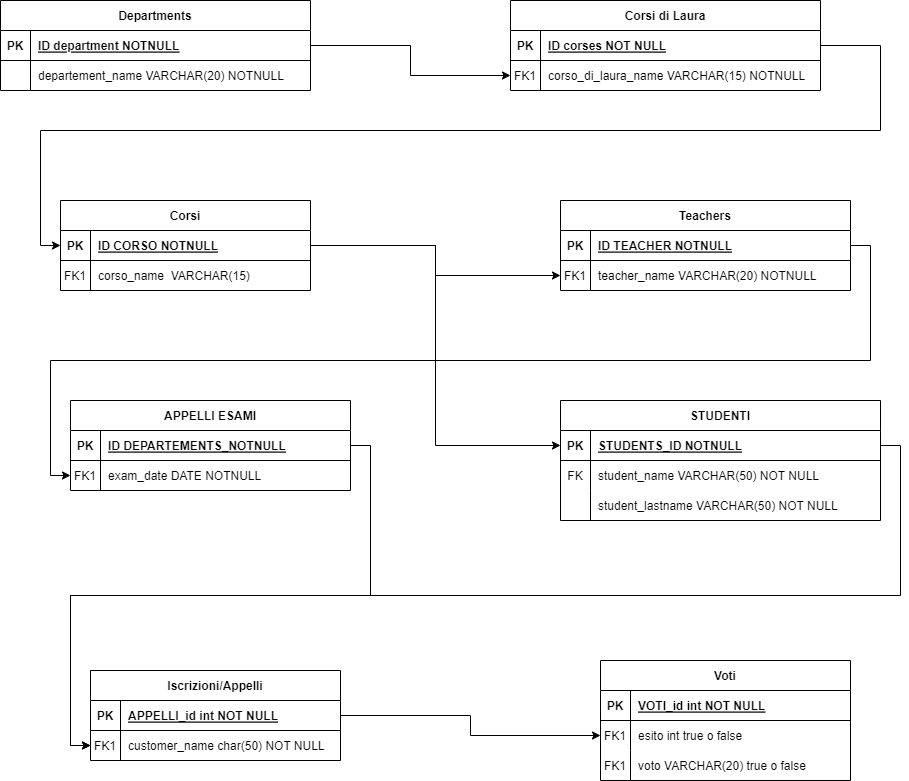

The diagram above was exported from draw.io. Its source (the exported page's mxGraphModel, read from the mxfile embedded in the PNG):
<mxGraphModel dx="1859" dy="581" grid="1" gridSize="10" guides="1" tooltips="1" connect="1" arrows="1" fold="1" page="1" pageScale="1" pageWidth="850" pageHeight="1100" math="0" shadow="0" extFonts="Permanent Marker^https://fonts.googleapis.com/css?family=Permanent+Marker">
  <root>
    <mxCell id="0" />
    <mxCell id="1" parent="0" />
    <mxCell id="C-vyLk0tnHw3VtMMgP7b-13" value="Corsi" style="shape=table;startSize=30;container=1;collapsible=1;childLayout=tableLayout;fixedRows=1;rowLines=0;fontStyle=1;align=center;resizeLast=1;" parent="1" vertex="1">
      <mxGeometry x="-20" y="210" width="250" height="90" as="geometry" />
    </mxCell>
    <mxCell id="C-vyLk0tnHw3VtMMgP7b-14" value="" style="shape=partialRectangle;collapsible=0;dropTarget=0;pointerEvents=0;fillColor=none;points=[[0,0.5],[1,0.5]];portConstraint=eastwest;top=0;left=0;right=0;bottom=1;" parent="C-vyLk0tnHw3VtMMgP7b-13" vertex="1">
      <mxGeometry y="30" width="250" height="30" as="geometry" />
    </mxCell>
    <mxCell id="C-vyLk0tnHw3VtMMgP7b-15" value="PK" style="shape=partialRectangle;overflow=hidden;connectable=0;fillColor=none;top=0;left=0;bottom=0;right=0;fontStyle=1;" parent="C-vyLk0tnHw3VtMMgP7b-14" vertex="1">
      <mxGeometry width="30" height="30" as="geometry">
        <mxRectangle width="30" height="30" as="alternateBounds" />
      </mxGeometry>
    </mxCell>
    <mxCell id="C-vyLk0tnHw3VtMMgP7b-16" value="ID CORSO NOTNULL" style="shape=partialRectangle;overflow=hidden;connectable=0;fillColor=none;top=0;left=0;bottom=0;right=0;align=left;spacingLeft=6;fontStyle=5;" parent="C-vyLk0tnHw3VtMMgP7b-14" vertex="1">
      <mxGeometry x="30" width="220" height="30" as="geometry">
        <mxRectangle width="220" height="30" as="alternateBounds" />
      </mxGeometry>
    </mxCell>
    <mxCell id="C-vyLk0tnHw3VtMMgP7b-17" value="" style="shape=partialRectangle;collapsible=0;dropTarget=0;pointerEvents=0;fillColor=none;points=[[0,0.5],[1,0.5]];portConstraint=eastwest;top=0;left=0;right=0;bottom=0;" parent="C-vyLk0tnHw3VtMMgP7b-13" vertex="1">
      <mxGeometry y="60" width="250" height="30" as="geometry" />
    </mxCell>
    <mxCell id="C-vyLk0tnHw3VtMMgP7b-18" value="FK1" style="shape=partialRectangle;overflow=hidden;connectable=0;fillColor=none;top=0;left=0;bottom=0;right=0;" parent="C-vyLk0tnHw3VtMMgP7b-17" vertex="1">
      <mxGeometry width="30" height="30" as="geometry">
        <mxRectangle width="30" height="30" as="alternateBounds" />
      </mxGeometry>
    </mxCell>
    <mxCell id="C-vyLk0tnHw3VtMMgP7b-19" value="corso_name  VARCHAR(15)" style="shape=partialRectangle;overflow=hidden;connectable=0;fillColor=none;top=0;left=0;bottom=0;right=0;align=left;spacingLeft=6;" parent="C-vyLk0tnHw3VtMMgP7b-17" vertex="1">
      <mxGeometry x="30" width="220" height="30" as="geometry">
        <mxRectangle width="220" height="30" as="alternateBounds" />
      </mxGeometry>
    </mxCell>
    <mxCell id="C-vyLk0tnHw3VtMMgP7b-23" value="Departments" style="shape=table;startSize=30;container=1;collapsible=1;childLayout=tableLayout;fixedRows=1;rowLines=0;fontStyle=1;align=center;resizeLast=1;" parent="1" vertex="1">
      <mxGeometry x="-80" y="10" width="310" height="90" as="geometry" />
    </mxCell>
    <mxCell id="C-vyLk0tnHw3VtMMgP7b-24" value="" style="shape=partialRectangle;collapsible=0;dropTarget=0;pointerEvents=0;fillColor=none;points=[[0,0.5],[1,0.5]];portConstraint=eastwest;top=0;left=0;right=0;bottom=1;" parent="C-vyLk0tnHw3VtMMgP7b-23" vertex="1">
      <mxGeometry y="30" width="310" height="30" as="geometry" />
    </mxCell>
    <mxCell id="C-vyLk0tnHw3VtMMgP7b-25" value="PK" style="shape=partialRectangle;overflow=hidden;connectable=0;fillColor=none;top=0;left=0;bottom=0;right=0;fontStyle=1;" parent="C-vyLk0tnHw3VtMMgP7b-24" vertex="1">
      <mxGeometry width="30" height="30" as="geometry">
        <mxRectangle width="30" height="30" as="alternateBounds" />
      </mxGeometry>
    </mxCell>
    <mxCell id="C-vyLk0tnHw3VtMMgP7b-26" value="ID department NOTNULL" style="shape=partialRectangle;overflow=hidden;connectable=0;fillColor=none;top=0;left=0;bottom=0;right=0;align=left;spacingLeft=6;fontStyle=5;" parent="C-vyLk0tnHw3VtMMgP7b-24" vertex="1">
      <mxGeometry x="30" width="280" height="30" as="geometry">
        <mxRectangle width="280" height="30" as="alternateBounds" />
      </mxGeometry>
    </mxCell>
    <mxCell id="C-vyLk0tnHw3VtMMgP7b-27" value="" style="shape=partialRectangle;collapsible=0;dropTarget=0;pointerEvents=0;fillColor=none;points=[[0,0.5],[1,0.5]];portConstraint=eastwest;top=0;left=0;right=0;bottom=0;" parent="C-vyLk0tnHw3VtMMgP7b-23" vertex="1">
      <mxGeometry y="60" width="310" height="30" as="geometry" />
    </mxCell>
    <mxCell id="C-vyLk0tnHw3VtMMgP7b-28" value="" style="shape=partialRectangle;overflow=hidden;connectable=0;fillColor=none;top=0;left=0;bottom=0;right=0;" parent="C-vyLk0tnHw3VtMMgP7b-27" vertex="1">
      <mxGeometry width="30" height="30" as="geometry">
        <mxRectangle width="30" height="30" as="alternateBounds" />
      </mxGeometry>
    </mxCell>
    <mxCell id="C-vyLk0tnHw3VtMMgP7b-29" value="departement_name VARCHAR(20) NOTNULL" style="shape=partialRectangle;overflow=hidden;connectable=0;fillColor=none;top=0;left=0;bottom=0;right=0;align=left;spacingLeft=6;" parent="C-vyLk0tnHw3VtMMgP7b-27" vertex="1">
      <mxGeometry x="30" width="280" height="30" as="geometry">
        <mxRectangle width="280" height="30" as="alternateBounds" />
      </mxGeometry>
    </mxCell>
    <mxCell id="GSS4NQKhKFRtv99iga3D-1" value="Teachers" style="shape=table;startSize=30;container=1;collapsible=1;childLayout=tableLayout;fixedRows=1;rowLines=0;fontStyle=1;align=center;resizeLast=1;" vertex="1" parent="1">
      <mxGeometry x="480" y="210" width="290" height="90" as="geometry" />
    </mxCell>
    <mxCell id="GSS4NQKhKFRtv99iga3D-2" value="" style="shape=partialRectangle;collapsible=0;dropTarget=0;pointerEvents=0;fillColor=none;points=[[0,0.5],[1,0.5]];portConstraint=eastwest;top=0;left=0;right=0;bottom=1;" vertex="1" parent="GSS4NQKhKFRtv99iga3D-1">
      <mxGeometry y="30" width="290" height="30" as="geometry" />
    </mxCell>
    <mxCell id="GSS4NQKhKFRtv99iga3D-3" value="PK" style="shape=partialRectangle;overflow=hidden;connectable=0;fillColor=none;top=0;left=0;bottom=0;right=0;fontStyle=1;" vertex="1" parent="GSS4NQKhKFRtv99iga3D-2">
      <mxGeometry width="30" height="30" as="geometry">
        <mxRectangle width="30" height="30" as="alternateBounds" />
      </mxGeometry>
    </mxCell>
    <mxCell id="GSS4NQKhKFRtv99iga3D-4" value="ID TEACHER NOTNULL" style="shape=partialRectangle;overflow=hidden;connectable=0;fillColor=none;top=0;left=0;bottom=0;right=0;align=left;spacingLeft=6;fontStyle=5;" vertex="1" parent="GSS4NQKhKFRtv99iga3D-2">
      <mxGeometry x="30" width="260" height="30" as="geometry">
        <mxRectangle width="260" height="30" as="alternateBounds" />
      </mxGeometry>
    </mxCell>
    <mxCell id="GSS4NQKhKFRtv99iga3D-5" value="" style="shape=partialRectangle;collapsible=0;dropTarget=0;pointerEvents=0;fillColor=none;points=[[0,0.5],[1,0.5]];portConstraint=eastwest;top=0;left=0;right=0;bottom=0;" vertex="1" parent="GSS4NQKhKFRtv99iga3D-1">
      <mxGeometry y="60" width="290" height="30" as="geometry" />
    </mxCell>
    <mxCell id="GSS4NQKhKFRtv99iga3D-6" value="FK1" style="shape=partialRectangle;overflow=hidden;connectable=0;fillColor=none;top=0;left=0;bottom=0;right=0;" vertex="1" parent="GSS4NQKhKFRtv99iga3D-5">
      <mxGeometry width="30" height="30" as="geometry">
        <mxRectangle width="30" height="30" as="alternateBounds" />
      </mxGeometry>
    </mxCell>
    <mxCell id="GSS4NQKhKFRtv99iga3D-7" value="teacher_name VARCHAR(20) NOTNULL" style="shape=partialRectangle;overflow=hidden;connectable=0;fillColor=none;top=0;left=0;bottom=0;right=0;align=left;spacingLeft=6;" vertex="1" parent="GSS4NQKhKFRtv99iga3D-5">
      <mxGeometry x="30" width="260" height="30" as="geometry">
        <mxRectangle width="260" height="30" as="alternateBounds" />
      </mxGeometry>
    </mxCell>
    <mxCell id="GSS4NQKhKFRtv99iga3D-8" value="APPELLI ESAMI" style="shape=table;startSize=30;container=1;collapsible=1;childLayout=tableLayout;fixedRows=1;rowLines=0;fontStyle=1;align=center;resizeLast=1;" vertex="1" parent="1">
      <mxGeometry x="-10" y="410" width="280" height="90" as="geometry" />
    </mxCell>
    <mxCell id="GSS4NQKhKFRtv99iga3D-9" value="" style="shape=partialRectangle;collapsible=0;dropTarget=0;pointerEvents=0;fillColor=none;points=[[0,0.5],[1,0.5]];portConstraint=eastwest;top=0;left=0;right=0;bottom=1;" vertex="1" parent="GSS4NQKhKFRtv99iga3D-8">
      <mxGeometry y="30" width="280" height="30" as="geometry" />
    </mxCell>
    <mxCell id="GSS4NQKhKFRtv99iga3D-10" value="PK" style="shape=partialRectangle;overflow=hidden;connectable=0;fillColor=none;top=0;left=0;bottom=0;right=0;fontStyle=1;" vertex="1" parent="GSS4NQKhKFRtv99iga3D-9">
      <mxGeometry width="30" height="30" as="geometry">
        <mxRectangle width="30" height="30" as="alternateBounds" />
      </mxGeometry>
    </mxCell>
    <mxCell id="GSS4NQKhKFRtv99iga3D-11" value="ID DEPARTEMENTS_NOTNULL" style="shape=partialRectangle;overflow=hidden;connectable=0;fillColor=none;top=0;left=0;bottom=0;right=0;align=left;spacingLeft=6;fontStyle=5;" vertex="1" parent="GSS4NQKhKFRtv99iga3D-9">
      <mxGeometry x="30" width="250" height="30" as="geometry">
        <mxRectangle width="250" height="30" as="alternateBounds" />
      </mxGeometry>
    </mxCell>
    <mxCell id="GSS4NQKhKFRtv99iga3D-12" value="" style="shape=partialRectangle;collapsible=0;dropTarget=0;pointerEvents=0;fillColor=none;points=[[0,0.5],[1,0.5]];portConstraint=eastwest;top=0;left=0;right=0;bottom=0;" vertex="1" parent="GSS4NQKhKFRtv99iga3D-8">
      <mxGeometry y="60" width="280" height="30" as="geometry" />
    </mxCell>
    <mxCell id="GSS4NQKhKFRtv99iga3D-13" value="FK1" style="shape=partialRectangle;overflow=hidden;connectable=0;fillColor=none;top=0;left=0;bottom=0;right=0;" vertex="1" parent="GSS4NQKhKFRtv99iga3D-12">
      <mxGeometry width="30" height="30" as="geometry">
        <mxRectangle width="30" height="30" as="alternateBounds" />
      </mxGeometry>
    </mxCell>
    <mxCell id="GSS4NQKhKFRtv99iga3D-14" value="exam_date DATE NOTNULL" style="shape=partialRectangle;overflow=hidden;connectable=0;fillColor=none;top=0;left=0;bottom=0;right=0;align=left;spacingLeft=6;" vertex="1" parent="GSS4NQKhKFRtv99iga3D-12">
      <mxGeometry x="30" width="250" height="30" as="geometry">
        <mxRectangle width="250" height="30" as="alternateBounds" />
      </mxGeometry>
    </mxCell>
    <mxCell id="GSS4NQKhKFRtv99iga3D-15" value="STUDENTI" style="shape=table;startSize=30;container=1;collapsible=1;childLayout=tableLayout;fixedRows=1;rowLines=0;fontStyle=1;align=center;resizeLast=1;" vertex="1" parent="1">
      <mxGeometry x="480" y="410" width="320" height="120" as="geometry" />
    </mxCell>
    <mxCell id="GSS4NQKhKFRtv99iga3D-16" value="" style="shape=partialRectangle;collapsible=0;dropTarget=0;pointerEvents=0;fillColor=none;points=[[0,0.5],[1,0.5]];portConstraint=eastwest;top=0;left=0;right=0;bottom=1;" vertex="1" parent="GSS4NQKhKFRtv99iga3D-15">
      <mxGeometry y="30" width="320" height="30" as="geometry" />
    </mxCell>
    <mxCell id="GSS4NQKhKFRtv99iga3D-17" value="PK" style="shape=partialRectangle;overflow=hidden;connectable=0;fillColor=none;top=0;left=0;bottom=0;right=0;fontStyle=1;" vertex="1" parent="GSS4NQKhKFRtv99iga3D-16">
      <mxGeometry width="30" height="30" as="geometry">
        <mxRectangle width="30" height="30" as="alternateBounds" />
      </mxGeometry>
    </mxCell>
    <mxCell id="GSS4NQKhKFRtv99iga3D-18" value="STUDENTS_ID NOTNULL" style="shape=partialRectangle;overflow=hidden;connectable=0;fillColor=none;top=0;left=0;bottom=0;right=0;align=left;spacingLeft=6;fontStyle=5;" vertex="1" parent="GSS4NQKhKFRtv99iga3D-16">
      <mxGeometry x="30" width="290" height="30" as="geometry">
        <mxRectangle width="290" height="30" as="alternateBounds" />
      </mxGeometry>
    </mxCell>
    <mxCell id="GSS4NQKhKFRtv99iga3D-19" value="" style="shape=partialRectangle;collapsible=0;dropTarget=0;pointerEvents=0;fillColor=none;points=[[0,0.5],[1,0.5]];portConstraint=eastwest;top=0;left=0;right=0;bottom=0;" vertex="1" parent="GSS4NQKhKFRtv99iga3D-15">
      <mxGeometry y="60" width="320" height="30" as="geometry" />
    </mxCell>
    <mxCell id="GSS4NQKhKFRtv99iga3D-20" value="FK" style="shape=partialRectangle;overflow=hidden;connectable=0;fillColor=none;top=0;left=0;bottom=0;right=0;" vertex="1" parent="GSS4NQKhKFRtv99iga3D-19">
      <mxGeometry width="30" height="30" as="geometry">
        <mxRectangle width="30" height="30" as="alternateBounds" />
      </mxGeometry>
    </mxCell>
    <mxCell id="GSS4NQKhKFRtv99iga3D-21" value="student_name VARCHAR(50) NOT NULL" style="shape=partialRectangle;overflow=hidden;connectable=0;fillColor=none;top=0;left=0;bottom=0;right=0;align=left;spacingLeft=6;" vertex="1" parent="GSS4NQKhKFRtv99iga3D-19">
      <mxGeometry x="30" width="290" height="30" as="geometry">
        <mxRectangle width="290" height="30" as="alternateBounds" />
      </mxGeometry>
    </mxCell>
    <mxCell id="GSS4NQKhKFRtv99iga3D-57" value="" style="shape=partialRectangle;collapsible=0;dropTarget=0;pointerEvents=0;fillColor=none;points=[[0,0.5],[1,0.5]];portConstraint=eastwest;top=0;left=0;right=0;bottom=0;" vertex="1" parent="GSS4NQKhKFRtv99iga3D-15">
      <mxGeometry y="90" width="320" height="30" as="geometry" />
    </mxCell>
    <mxCell id="GSS4NQKhKFRtv99iga3D-58" value="" style="shape=partialRectangle;overflow=hidden;connectable=0;fillColor=none;top=0;left=0;bottom=0;right=0;" vertex="1" parent="GSS4NQKhKFRtv99iga3D-57">
      <mxGeometry width="30" height="30" as="geometry">
        <mxRectangle width="30" height="30" as="alternateBounds" />
      </mxGeometry>
    </mxCell>
    <mxCell id="GSS4NQKhKFRtv99iga3D-59" value="student_lastname VARCHAR(50) NOT NULL" style="shape=partialRectangle;overflow=hidden;connectable=0;fillColor=none;top=0;left=0;bottom=0;right=0;align=left;spacingLeft=6;" vertex="1" parent="GSS4NQKhKFRtv99iga3D-57">
      <mxGeometry x="30" width="290" height="30" as="geometry">
        <mxRectangle width="290" height="30" as="alternateBounds" />
      </mxGeometry>
    </mxCell>
    <mxCell id="GSS4NQKhKFRtv99iga3D-22" value="Iscrizioni/Appelli" style="shape=table;startSize=30;container=1;collapsible=1;childLayout=tableLayout;fixedRows=1;rowLines=0;fontStyle=1;align=center;resizeLast=1;" vertex="1" parent="1">
      <mxGeometry x="10" y="680" width="250" height="90" as="geometry" />
    </mxCell>
    <mxCell id="GSS4NQKhKFRtv99iga3D-23" value="" style="shape=partialRectangle;collapsible=0;dropTarget=0;pointerEvents=0;fillColor=none;points=[[0,0.5],[1,0.5]];portConstraint=eastwest;top=0;left=0;right=0;bottom=1;" vertex="1" parent="GSS4NQKhKFRtv99iga3D-22">
      <mxGeometry y="30" width="250" height="30" as="geometry" />
    </mxCell>
    <mxCell id="GSS4NQKhKFRtv99iga3D-24" value="PK" style="shape=partialRectangle;overflow=hidden;connectable=0;fillColor=none;top=0;left=0;bottom=0;right=0;fontStyle=1;" vertex="1" parent="GSS4NQKhKFRtv99iga3D-23">
      <mxGeometry width="30" height="30" as="geometry">
        <mxRectangle width="30" height="30" as="alternateBounds" />
      </mxGeometry>
    </mxCell>
    <mxCell id="GSS4NQKhKFRtv99iga3D-25" value="APPELLI_id int NOT NULL " style="shape=partialRectangle;overflow=hidden;connectable=0;fillColor=none;top=0;left=0;bottom=0;right=0;align=left;spacingLeft=6;fontStyle=5;" vertex="1" parent="GSS4NQKhKFRtv99iga3D-23">
      <mxGeometry x="30" width="220" height="30" as="geometry">
        <mxRectangle width="220" height="30" as="alternateBounds" />
      </mxGeometry>
    </mxCell>
    <mxCell id="GSS4NQKhKFRtv99iga3D-26" value="" style="shape=partialRectangle;collapsible=0;dropTarget=0;pointerEvents=0;fillColor=none;points=[[0,0.5],[1,0.5]];portConstraint=eastwest;top=0;left=0;right=0;bottom=0;" vertex="1" parent="GSS4NQKhKFRtv99iga3D-22">
      <mxGeometry y="60" width="250" height="30" as="geometry" />
    </mxCell>
    <mxCell id="GSS4NQKhKFRtv99iga3D-27" value="FK1" style="shape=partialRectangle;overflow=hidden;connectable=0;fillColor=none;top=0;left=0;bottom=0;right=0;" vertex="1" parent="GSS4NQKhKFRtv99iga3D-26">
      <mxGeometry width="30" height="30" as="geometry">
        <mxRectangle width="30" height="30" as="alternateBounds" />
      </mxGeometry>
    </mxCell>
    <mxCell id="GSS4NQKhKFRtv99iga3D-28" value="customer_name char(50) NOT NULL" style="shape=partialRectangle;overflow=hidden;connectable=0;fillColor=none;top=0;left=0;bottom=0;right=0;align=left;spacingLeft=6;" vertex="1" parent="GSS4NQKhKFRtv99iga3D-26">
      <mxGeometry x="30" width="220" height="30" as="geometry">
        <mxRectangle width="220" height="30" as="alternateBounds" />
      </mxGeometry>
    </mxCell>
    <mxCell id="GSS4NQKhKFRtv99iga3D-29" value="Voti" style="shape=table;startSize=30;container=1;collapsible=1;childLayout=tableLayout;fixedRows=1;rowLines=0;fontStyle=1;align=center;resizeLast=1;" vertex="1" parent="1">
      <mxGeometry x="520" y="670" width="250" height="120" as="geometry" />
    </mxCell>
    <mxCell id="GSS4NQKhKFRtv99iga3D-30" value="" style="shape=partialRectangle;collapsible=0;dropTarget=0;pointerEvents=0;fillColor=none;points=[[0,0.5],[1,0.5]];portConstraint=eastwest;top=0;left=0;right=0;bottom=1;" vertex="1" parent="GSS4NQKhKFRtv99iga3D-29">
      <mxGeometry y="30" width="250" height="30" as="geometry" />
    </mxCell>
    <mxCell id="GSS4NQKhKFRtv99iga3D-31" value="PK" style="shape=partialRectangle;overflow=hidden;connectable=0;fillColor=none;top=0;left=0;bottom=0;right=0;fontStyle=1;" vertex="1" parent="GSS4NQKhKFRtv99iga3D-30">
      <mxGeometry width="30" height="30" as="geometry">
        <mxRectangle width="30" height="30" as="alternateBounds" />
      </mxGeometry>
    </mxCell>
    <mxCell id="GSS4NQKhKFRtv99iga3D-32" value="VOTI_id int NOT NULL " style="shape=partialRectangle;overflow=hidden;connectable=0;fillColor=none;top=0;left=0;bottom=0;right=0;align=left;spacingLeft=6;fontStyle=5;" vertex="1" parent="GSS4NQKhKFRtv99iga3D-30">
      <mxGeometry x="30" width="220" height="30" as="geometry">
        <mxRectangle width="220" height="30" as="alternateBounds" />
      </mxGeometry>
    </mxCell>
    <mxCell id="GSS4NQKhKFRtv99iga3D-33" value="" style="shape=partialRectangle;collapsible=0;dropTarget=0;pointerEvents=0;fillColor=none;points=[[0,0.5],[1,0.5]];portConstraint=eastwest;top=0;left=0;right=0;bottom=0;" vertex="1" parent="GSS4NQKhKFRtv99iga3D-29">
      <mxGeometry y="60" width="250" height="30" as="geometry" />
    </mxCell>
    <mxCell id="GSS4NQKhKFRtv99iga3D-34" value="FK1" style="shape=partialRectangle;overflow=hidden;connectable=0;fillColor=none;top=0;left=0;bottom=0;right=0;" vertex="1" parent="GSS4NQKhKFRtv99iga3D-33">
      <mxGeometry width="30" height="30" as="geometry">
        <mxRectangle width="30" height="30" as="alternateBounds" />
      </mxGeometry>
    </mxCell>
    <mxCell id="GSS4NQKhKFRtv99iga3D-35" value="esito int true o false" style="shape=partialRectangle;overflow=hidden;connectable=0;fillColor=none;top=0;left=0;bottom=0;right=0;align=left;spacingLeft=6;" vertex="1" parent="GSS4NQKhKFRtv99iga3D-33">
      <mxGeometry x="30" width="220" height="30" as="geometry">
        <mxRectangle width="220" height="30" as="alternateBounds" />
      </mxGeometry>
    </mxCell>
    <mxCell id="GSS4NQKhKFRtv99iga3D-61" value="" style="shape=partialRectangle;collapsible=0;dropTarget=0;pointerEvents=0;fillColor=none;points=[[0,0.5],[1,0.5]];portConstraint=eastwest;top=0;left=0;right=0;bottom=0;" vertex="1" parent="GSS4NQKhKFRtv99iga3D-29">
      <mxGeometry y="90" width="250" height="30" as="geometry" />
    </mxCell>
    <mxCell id="GSS4NQKhKFRtv99iga3D-62" value="FK1" style="shape=partialRectangle;overflow=hidden;connectable=0;fillColor=none;top=0;left=0;bottom=0;right=0;" vertex="1" parent="GSS4NQKhKFRtv99iga3D-61">
      <mxGeometry width="30" height="30" as="geometry">
        <mxRectangle width="30" height="30" as="alternateBounds" />
      </mxGeometry>
    </mxCell>
    <mxCell id="GSS4NQKhKFRtv99iga3D-63" value="voto VARCHAR(20) true o false" style="shape=partialRectangle;overflow=hidden;connectable=0;fillColor=none;top=0;left=0;bottom=0;right=0;align=left;spacingLeft=6;" vertex="1" parent="GSS4NQKhKFRtv99iga3D-61">
      <mxGeometry x="30" width="220" height="30" as="geometry">
        <mxRectangle width="220" height="30" as="alternateBounds" />
      </mxGeometry>
    </mxCell>
    <mxCell id="C-vyLk0tnHw3VtMMgP7b-2" value="Corsi di Laura" style="shape=table;startSize=30;container=1;collapsible=1;childLayout=tableLayout;fixedRows=1;rowLines=0;fontStyle=1;align=center;resizeLast=1;" parent="1" vertex="1">
      <mxGeometry x="430" y="10" width="310" height="90" as="geometry" />
    </mxCell>
    <mxCell id="C-vyLk0tnHw3VtMMgP7b-3" value="" style="shape=partialRectangle;collapsible=0;dropTarget=0;pointerEvents=0;fillColor=none;points=[[0,0.5],[1,0.5]];portConstraint=eastwest;top=0;left=0;right=0;bottom=1;" parent="C-vyLk0tnHw3VtMMgP7b-2" vertex="1">
      <mxGeometry y="30" width="310" height="30" as="geometry" />
    </mxCell>
    <mxCell id="C-vyLk0tnHw3VtMMgP7b-4" value="PK" style="shape=partialRectangle;overflow=hidden;connectable=0;fillColor=none;top=0;left=0;bottom=0;right=0;fontStyle=1;" parent="C-vyLk0tnHw3VtMMgP7b-3" vertex="1">
      <mxGeometry width="30" height="30" as="geometry">
        <mxRectangle width="30" height="30" as="alternateBounds" />
      </mxGeometry>
    </mxCell>
    <mxCell id="C-vyLk0tnHw3VtMMgP7b-5" value="ID corses NOT NULL " style="shape=partialRectangle;overflow=hidden;connectable=0;fillColor=none;top=0;left=0;bottom=0;right=0;align=left;spacingLeft=6;fontStyle=5;" parent="C-vyLk0tnHw3VtMMgP7b-3" vertex="1">
      <mxGeometry x="30" width="280" height="30" as="geometry">
        <mxRectangle width="280" height="30" as="alternateBounds" />
      </mxGeometry>
    </mxCell>
    <mxCell id="C-vyLk0tnHw3VtMMgP7b-6" value="" style="shape=partialRectangle;collapsible=0;dropTarget=0;pointerEvents=0;fillColor=none;points=[[0,0.5],[1,0.5]];portConstraint=eastwest;top=0;left=0;right=0;bottom=0;" parent="C-vyLk0tnHw3VtMMgP7b-2" vertex="1">
      <mxGeometry y="60" width="310" height="30" as="geometry" />
    </mxCell>
    <mxCell id="C-vyLk0tnHw3VtMMgP7b-7" value="FK1" style="shape=partialRectangle;overflow=hidden;connectable=0;fillColor=none;top=0;left=0;bottom=0;right=0;" parent="C-vyLk0tnHw3VtMMgP7b-6" vertex="1">
      <mxGeometry width="30" height="30" as="geometry">
        <mxRectangle width="30" height="30" as="alternateBounds" />
      </mxGeometry>
    </mxCell>
    <mxCell id="C-vyLk0tnHw3VtMMgP7b-8" value="corso_di_laura_name VARCHAR(15) NOTNULL" style="shape=partialRectangle;overflow=hidden;connectable=0;fillColor=none;top=0;left=0;bottom=0;right=0;align=left;spacingLeft=6;" parent="C-vyLk0tnHw3VtMMgP7b-6" vertex="1">
      <mxGeometry x="30" width="280" height="30" as="geometry">
        <mxRectangle width="280" height="30" as="alternateBounds" />
      </mxGeometry>
    </mxCell>
    <mxCell id="GSS4NQKhKFRtv99iga3D-50" style="edgeStyle=orthogonalEdgeStyle;rounded=0;orthogonalLoop=1;jettySize=auto;html=1;entryX=0;entryY=0.5;entryDx=0;entryDy=0;exitX=1;exitY=0.5;exitDx=0;exitDy=0;" edge="1" parent="1" source="C-vyLk0tnHw3VtMMgP7b-24" target="C-vyLk0tnHw3VtMMgP7b-6">
      <mxGeometry relative="1" as="geometry" />
    </mxCell>
    <mxCell id="GSS4NQKhKFRtv99iga3D-51" style="edgeStyle=orthogonalEdgeStyle;rounded=0;orthogonalLoop=1;jettySize=auto;html=1;entryX=0;entryY=0.5;entryDx=0;entryDy=0;exitX=1;exitY=0.5;exitDx=0;exitDy=0;" edge="1" parent="1" source="C-vyLk0tnHw3VtMMgP7b-3" target="C-vyLk0tnHw3VtMMgP7b-14">
      <mxGeometry relative="1" as="geometry">
        <Array as="points">
          <mxPoint x="800" y="55" />
          <mxPoint x="800" y="140" />
          <mxPoint x="-40" y="140" />
          <mxPoint x="-40" y="255" />
        </Array>
      </mxGeometry>
    </mxCell>
    <mxCell id="GSS4NQKhKFRtv99iga3D-52" style="edgeStyle=orthogonalEdgeStyle;rounded=0;orthogonalLoop=1;jettySize=auto;html=1;entryX=0;entryY=0.5;entryDx=0;entryDy=0;" edge="1" parent="1" source="C-vyLk0tnHw3VtMMgP7b-14" target="GSS4NQKhKFRtv99iga3D-5">
      <mxGeometry relative="1" as="geometry" />
    </mxCell>
    <mxCell id="GSS4NQKhKFRtv99iga3D-53" style="edgeStyle=orthogonalEdgeStyle;rounded=0;orthogonalLoop=1;jettySize=auto;html=1;entryX=0;entryY=0.5;entryDx=0;entryDy=0;exitX=1;exitY=0.5;exitDx=0;exitDy=0;" edge="1" parent="1" source="GSS4NQKhKFRtv99iga3D-2" target="GSS4NQKhKFRtv99iga3D-12">
      <mxGeometry relative="1" as="geometry">
        <mxPoint x="780" y="260" as="sourcePoint" />
      </mxGeometry>
    </mxCell>
    <mxCell id="GSS4NQKhKFRtv99iga3D-55" style="edgeStyle=orthogonalEdgeStyle;rounded=0;orthogonalLoop=1;jettySize=auto;html=1;exitX=1;exitY=0.5;exitDx=0;exitDy=0;entryX=0;entryY=0.5;entryDx=0;entryDy=0;" edge="1" parent="1" source="GSS4NQKhKFRtv99iga3D-16" target="GSS4NQKhKFRtv99iga3D-26">
      <mxGeometry relative="1" as="geometry" />
    </mxCell>
    <mxCell id="GSS4NQKhKFRtv99iga3D-56" style="edgeStyle=orthogonalEdgeStyle;rounded=0;orthogonalLoop=1;jettySize=auto;html=1;exitX=1;exitY=0.5;exitDx=0;exitDy=0;entryX=0;entryY=0.5;entryDx=0;entryDy=0;" edge="1" parent="1" source="GSS4NQKhKFRtv99iga3D-23" target="GSS4NQKhKFRtv99iga3D-33">
      <mxGeometry relative="1" as="geometry" />
    </mxCell>
    <mxCell id="GSS4NQKhKFRtv99iga3D-64" style="edgeStyle=orthogonalEdgeStyle;rounded=0;orthogonalLoop=1;jettySize=auto;html=1;entryX=0;entryY=0.5;entryDx=0;entryDy=0;" edge="1" parent="1" source="GSS4NQKhKFRtv99iga3D-9" target="GSS4NQKhKFRtv99iga3D-26">
      <mxGeometry relative="1" as="geometry" />
    </mxCell>
    <mxCell id="GSS4NQKhKFRtv99iga3D-65" style="edgeStyle=orthogonalEdgeStyle;rounded=0;orthogonalLoop=1;jettySize=auto;html=1;exitX=1;exitY=0.5;exitDx=0;exitDy=0;entryX=0;entryY=0.5;entryDx=0;entryDy=0;" edge="1" parent="1" source="C-vyLk0tnHw3VtMMgP7b-14" target="GSS4NQKhKFRtv99iga3D-16">
      <mxGeometry relative="1" as="geometry" />
    </mxCell>
  </root>
</mxGraphModel>